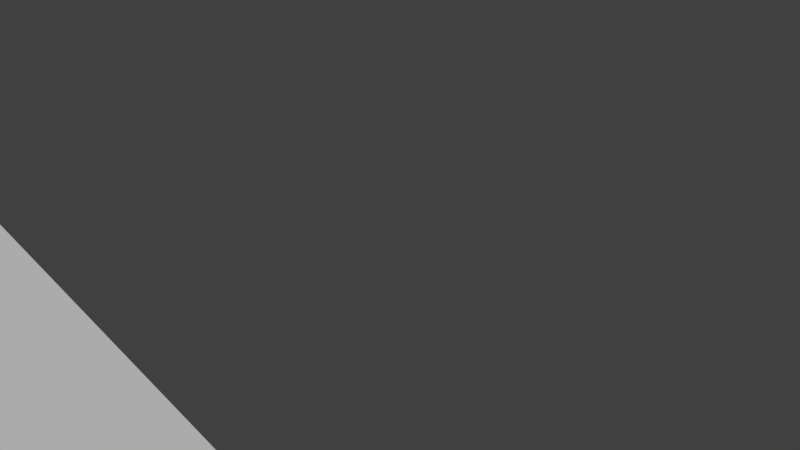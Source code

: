 # Source: hangar_dgt.blend  (saved by Blender 2.78.0; exported with 4.5.12 LTS)
import bpy
from mathutils import Matrix  # noqa: F401  (used for matrix-valued properties, if any)

bpy.ops.wm.read_factory_settings(use_empty=True)
scene = bpy.context.scene
scene.name = 'Scene'

# ---- collections
col_collection_1 = bpy.data.collections.new('Collection 1'); scene.collection.children.link(col_collection_1)

# ---- materials (node trees are filled in below, after node groups)
mat_hangar_dgt = bpy.data.materials.new('hangar_dgt')
mat_hangar_dgt.alpha_threshold = 0.0
mat_hangar_dgt.use_transparent_shadow = False
mat_hangar_dgt.roughness = 0.5
mat_hangar_dgt.line_color = (0.0, 0.0, 0.0, 1.0)

# ---- material node trees

# ---- world
world_world = bpy.data.worlds.new('World'); scene.world = world_world
world_world.color = (0.05088, 0.05088, 0.05088)
world_world.use_sun_shadow = False
world_world.sun_shadow_jitter_overblur = 0.0
world_world.cycles.sampling_method = 'MANUAL'

# ---- cameras
cam_camera = bpy.data.cameras.new('Camera')
cam_camera.clip_end = 100.0
cam_camera.lens = 35.0
cam_camera.sensor_width = 32.0
cam_camera.sensor_height = 18.0
cam_camera.ortho_scale = 7.314
cam_camera.dof.focus_distance = 0.0
cam_camera.dof.aperture_fstop = 128.0

# ---- meshes
me_cube = bpy.data.meshes.new('Cube')
me_cube.from_pydata([(10.0, 20.0, -4.0), (10.0, -20.0, -4.0), (-10.0, -20.0, -4.0), (-10.0, 20.0, -4.0), (10.0, 20.0, 4.0), (10.0, -20.0, 4.0), (-10.0, -20.0, 4.0), (-10.0, 20.0, 4.0), (10.0, 15.0, -4.0), (10.0, -15.0, -4.0), (-10.0, -15.0, -4.0), (-10.0, 15.0, -4.0), (10.0, 15.0, 4.0), (10.0, -15.0, 4.0), (-10.0, -15.0, 4.0), (-10.0, 15.0, 4.0), (10.0, 15.0, -4.0), (10.0, -15.0, -4.0), (-10.0, -15.0, -4.0), (-10.0, 15.0, -4.0), (10.0, 15.0, 2.0), (10.0, -15.0, 2.0), (-10.0, -15.0, 2.0), (-10.0, 15.0, 2.0), (10.0, 0.0, -4.0), (-10.0, 6.676e-06, -4.0), (10.0, -9.537e-06, 4.0), (-10.0, 4.768e-06, 4.0)], [], [(9, 1, 2, 10), (13, 14, 6, 5), (9, 13, 5, 1), (1, 5, 6, 2), (11, 15, 7, 3), (4, 0, 3, 7), (2, 6, 14, 10), (19, 23, 15, 11), (0, 4, 12, 8), (17, 21, 13, 9), (4, 7, 15, 12), (21, 22, 14, 13), (0, 8, 11, 3), (17, 9, 10, 18), (8, 16, 19, 11), (24, 17, 18, 25), (12, 15, 23, 20), (26, 27, 22, 21), (8, 12, 20, 16), (24, 26, 21, 17), (10, 14, 22, 18), (25, 27, 23, 19), (18, 22, 27, 25), (16, 20, 26, 24), (20, 23, 27, 26), (16, 24, 25, 19)])
_uv = me_cube.uv_layers.new(name='UVMap')
_uv.uv.foreach_set('vector', [0.9643, 0.9091, 0.875, 0.9091, 0.875, 0.5455, 0.9643, 0.5455, 0.0, 1.0, 3.406e-08, 0.6364, 0.08929, 0.6364, 0.08929, 1.0, 0.2143, 0.6364, 0.2143, 0.7818, 0.125, 0.7818, 0.125, 0.6364, 0.6429, 0.848, 0.5, 0.848, 0.5, 0.5455, 0.6429, 0.5455, 0.3036, 0.6364, 0.3036, 0.7818, 0.2143, 0.7818, 0.2143, 0.6364, 0.3571, 0.5455, 0.5, 0.5455, 0.5, 0.9091, 0.3571, 0.9091, 0.2143, 0.9273, 0.2143, 0.7818, 0.3036, 0.7818, 0.3036, 0.9273, 0.3036, 0.7818, 0.3036, 0.6727, 0.3036, 0.6364, 0.3036, 0.7818, 0.2143, 0.7818, 0.2143, 0.9273, 0.1188, 0.9288, 0.125, 0.7818, 0.3036, 0.7818, 0.3036, 0.6727, 0.3036, 0.6364, 0.3036, 0.7818, 0.7811, 0.9091, 0.7811, 0.5455, 0.8703, 0.5455, 0.8703, 0.9091, 0.08929, 1.0, 0.08929, 0.6364, 0.125, 0.6364, 0.125, 1.0, 0.3571, 2.428e-07, 0.3571, 0.09091, 3.406e-08, 0.09091, 6.812e-08, 0.0, 0.0, 0.0, 0.0, 0.0, 0.0, 0.0, 0.0, 0.0, 0.3571, 0.09091, 0.3571, 0.09091, 1.703e-08, 0.09091, 3.406e-08, 0.09091, 0.3571, 0.3636, 0.3571, 0.6364, 0.0, 0.6364, 0.0, 0.3636, 0.7795, 0.547, 0.7795, 0.8496, 0.7438, 0.8496, 0.7438, 0.547, 0.7143, 0.2727, 0.3571, 0.2727, 0.3571, 2.774e-07, 0.7143, 0.0, 0.6429, 0.5455, 0.7795, 0.547, 0.7438, 0.547, 0.6429, 0.5455, 0.8571, 0.2727, 0.7143, 0.2727, 0.75, 0.0, 0.8571, 1.907e-07, 0.3036, 0.6364, 0.3036, 0.7818, 0.3036, 0.7455, 0.3036, 0.6364, 1.0, 0.2727, 0.8571, 0.2727, 0.8929, 5.202e-08, 1.0, 0.0, 1.0, 0.5455, 0.8929, 0.5455, 0.8571, 0.2727, 1.0, 0.2727, 0.8571, 0.5455, 0.7438, 0.547, 0.7143, 0.2727, 0.8571, 0.2727, 0.7143, 0.5455, 0.3571, 0.5455, 0.3571, 0.2727, 0.7143, 0.2727, 0.3571, 0.09091, 0.3571, 0.3636, 0.0, 0.3636, 1.703e-08, 0.09091])
me_cube.materials.append(mat_hangar_dgt)
me_cube.use_remesh_preserve_volume = False
me_cube.use_remesh_preserve_attributes = False
me_cube.use_mirror_vertex_groups = False
me_cube.update()

# ---- objects
ob_cube = bpy.data.objects.new('Cube', me_cube)
ob_camera = bpy.data.objects.new('Camera', cam_camera)

# ---- transforms, parenting, visibility, modifiers, constraints
ob_cube.location = (0.0, 0.0, 0.0)
ob_cube.scale = (1.0, 1.1, 1.0)
ob_cube.delta_location = (0.0, 0.0, 4.0)
ob_cube.lock_rotations_4d = False
ob_cube.empty_display_type = 'ARROWS'
ob_cube.lineart.crease_threshold = 0.0
ob_camera.location = (0.0, 0.0, 0.0)
ob_camera.delta_location = (19.86, 16.93, 14.18)
ob_camera.delta_rotation_euler = (17.99, -0.1762, -0.2355)
ob_camera.lock_rotations_4d = False
ob_camera.empty_display_type = 'ARROWS'
ob_camera.color = (0.0, 0.0, 0.0, 0.0)
ob_camera.display_type = 'WIRE'
ob_camera.lineart.crease_threshold = 0.0

# ---- collection membership
col_collection_1.objects.link(ob_cube)
col_collection_1.objects.link(ob_camera)

# ---- scene / render settings (as saved in the file)
scene.camera = ob_camera
scene.frame_start = 1; scene.frame_end = 250; scene.frame_set(1)
scene.render.engine = 'BLENDER_EEVEE_NEXT'
scene.render.resolution_percentage = 50
scene.render.dither_intensity = 0.0
scene.cycles.use_denoising = False
scene.cycles.samples = 128
scene.cycles.sampling_pattern = 'TABULATED_SOBOL'
scene.cycles.light_sampling_threshold = 0.0
scene.cycles.use_adaptive_sampling = False
scene.cycles.use_light_tree = False
scene.cycles.blur_glossy = 0.0
scene.cycles.sample_clamp_indirect = 0.0
scene.view_settings.view_transform = 'Standard'
bpy.context.view_layer.update()

# ---- added for rendering (the .blend has no usable light): sun
light_auto_sun = bpy.data.lights.new('AutoSun', 'SUN')
light_auto_sun.energy = 3.0
light_auto_sun.angle = 0.0523599
ob_auto_sun = bpy.data.objects.new('AutoSun', light_auto_sun)
scene.collection.objects.link(ob_auto_sun)
ob_auto_sun.rotation_euler = (0.872665, 0.174533, 0.523599)
bpy.context.view_layer.update()
